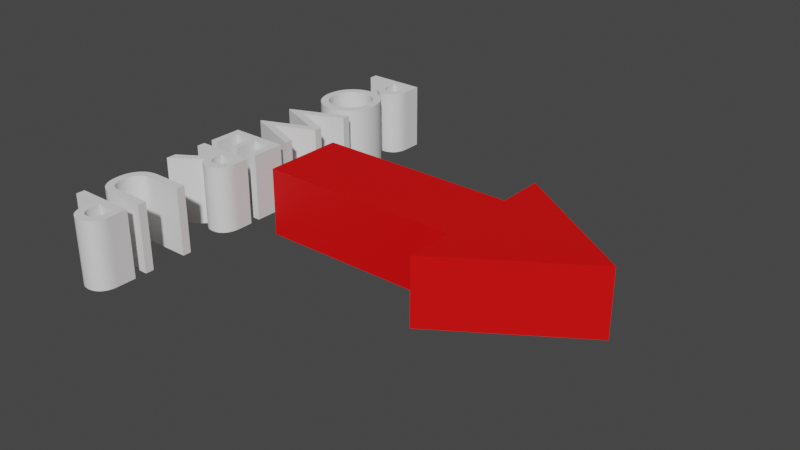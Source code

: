 # Source: arrow_pumpkin.blend  (saved by Blender 3.1.7; exported with 4.5.12 LTS)
import bpy
from mathutils import Matrix  # noqa: F401  (used for matrix-valued properties, if any)

bpy.ops.wm.read_factory_settings(use_empty=True)
scene = bpy.context.scene
scene.name = 'Scene'

# ---- collections
col_collection = bpy.data.collections.new('Collection'); scene.collection.children.link(col_collection)

# ---- materials (node trees are filled in below, after node groups)
mat_material_001 = bpy.data.materials.new('Material.001')
mat_material_001.use_transparent_shadow = False

# ---- material node trees
mat_material_001.use_nodes = True; mat_material_001.node_tree.nodes.clear()
_N = mat_material_001.node_tree.nodes; _L = mat_material_001.node_tree.links
n0 = _N.new('ShaderNodeBsdfPrincipled'); n0.name = 'Principled BSDF'; n0.location = (10, 300)
n0.distribution = 'GGX'
n0.subsurface_method = 'RANDOM_WALK_SKIN'
n0.inputs[0].default_value = (0.8, 0.0, 0.0002547, 1.0)
n0.inputs[3].default_value = 1.45
n0.inputs[27].default_value = (0.0, 0.0, 0.0, 1.0)
n0.inputs[28].default_value = 1.0
n1 = _N.new('ShaderNodeOutputMaterial'); n1.name = 'Material Output'; n1.location = (300, 300)
_L.new(n0.outputs[0], n1.inputs[0])
n1.is_active_output = True

# ---- world
world_world = bpy.data.worlds.new('World'); scene.world = world_world
world_world.use_nodes = True; world_world.node_tree.nodes.clear()
_N = world_world.node_tree.nodes; _L = world_world.node_tree.links
n0 = _N.new('ShaderNodeOutputWorld'); n0.name = 'World Output'; n0.location = (300, 300)
n1 = _N.new('ShaderNodeBackground'); n1.name = 'Background'; n1.location = (10, 300)
n1.inputs[0].default_value = (0.05088, 0.05088, 0.05088, 1.0)
_L.new(n1.outputs[0], n0.inputs[0])
n0.is_active_output = True
world_world.color = (0.05088, 0.05088, 0.05088)
world_world.use_sun_shadow = False
world_world.sun_shadow_jitter_overblur = 0.0

# ---- meshes
me_plane = bpy.data.meshes.new('Plane')
me_plane.from_pydata([(-1.996, -0.602, 0.0), (1.0, -0.602, 0.0), (-1.996, 0.6013, 0.0), (1.0, 0.6013, 0.0), (1.0, -1.304, 0.0), (1.0, 1.304, 0.0), (1.0, -1.304, 0.0), (1.0, 1.304, 0.0), (1.0, -1.304, 0.0), (1.0, 1.304, 0.0), (2.971, 0.0, 0.0), (2.971, 0.0, 0.0)], [], [(0, 1, 3, 2), (3, 1, 4, 5), (5, 4, 6, 7), (7, 6, 8, 9), (9, 8, 10, 11)])
_uv = me_plane.uv_layers.new(name='UVMap')
_uv.uv.foreach_set('vector', [0.0, 0.0, 1.0, 0.0, 1.0, 1.0, 0.0, 1.0, 1.0, 1.0, 1.0, 0.0, 1.0, 0.0, 1.0, 1.0, 1.0, 1.0, 1.0, 0.0, 1.0, 0.0, 1.0, 1.0, 1.0, 1.0, 1.0, 0.0, 1.0, 0.0, 1.0, 1.0, 1.0, 1.0, 1.0, 0.0, 1.0, 0.0, 1.0, 1.0])
me_plane.materials.append(mat_material_001)
me_plane.use_remesh_fix_poles = True
me_plane.use_remesh_preserve_attributes = False
me_plane.update()

# ---- curves / text
txt_power_up = bpy.data.curves.new('Power Up', 'FONT')
txt_power_up.dimensions = '2D'
txt_power_up.body = 'POWER UP'
txt_power_up.resolution_u = 64
txt_power_up.align_x = 'CENTER'
txt_power_up.size = 1.3

# ---- objects
ob_plane = bpy.data.objects.new('Plane', me_plane)
ob_text = bpy.data.objects.new('Text', txt_power_up)

# ---- transforms, parenting, visibility, modifiers, constraints
ob_plane.location = (0.0, 0.0, 0.0)
_m = ob_plane.modifiers.new('Solidify', 'SOLIDIFY')
_m.thickness = 1.0
ob_text.location = (-3.391, 0.007731, 7.119e-05)
ob_text.rotation_euler = (0.0, -0.0, -1.571)
_m = ob_text.modifiers.new('Solidify', 'SOLIDIFY')
_m.thickness = 1.0

# ---- collection membership
col_collection.objects.link(ob_plane)
col_collection.objects.link(ob_text)

# ---- scene / render settings (as saved in the file)
scene.frame_start = 1; scene.frame_end = 250; scene.frame_set(27)
scene.render.engine = 'BLENDER_EEVEE_NEXT'
scene.cycles.sampling_pattern = 'TABULATED_SOBOL'
scene.cycles.use_light_tree = False
scene.view_settings.view_transform = 'Filmic'
bpy.context.view_layer.update()

# ---- added for rendering (the .blend has no active camera and no usable light): camera, sun
cam_auto = bpy.data.cameras.new('AutoCamera')
cam_auto.lens = 50.0
cam_auto.sensor_width = 36.0
cam_auto.clip_end = 1000.0
ob_auto_camera = bpy.data.objects.new('AutoCamera', cam_auto)
scene.collection.objects.link(ob_auto_camera)
ob_auto_camera.location = (8.16895, -10.0925, 6.20755)
ob_auto_camera.rotation_euler = (1.09748, -7.21219e-08, 0.694738)
scene.camera = ob_auto_camera
light_auto_sun = bpy.data.lights.new('AutoSun', 'SUN')
light_auto_sun.energy = 3.0
light_auto_sun.angle = 0.0523599
ob_auto_sun = bpy.data.objects.new('AutoSun', light_auto_sun)
scene.collection.objects.link(ob_auto_sun)
ob_auto_sun.rotation_euler = (0.872665, 0.174533, 0.523599)
bpy.context.view_layer.update()
